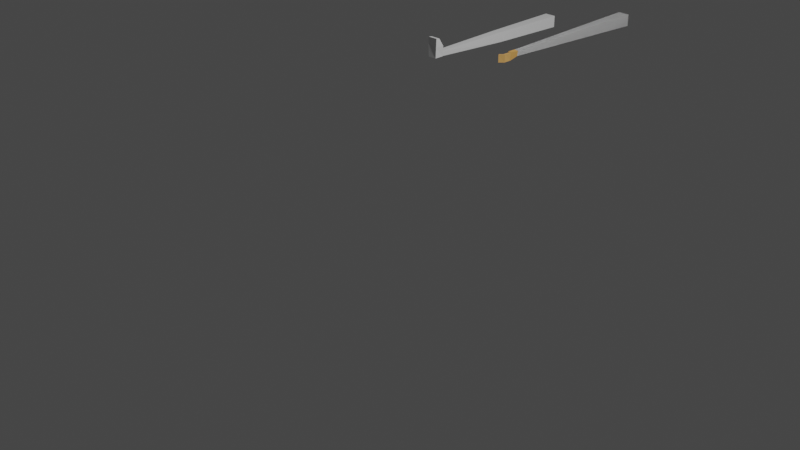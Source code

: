 # Source: cock.blend  (saved by Blender 3.4.6; exported with 4.5.12 LTS)
import bpy
from mathutils import Matrix  # noqa: F401  (used for matrix-valued properties, if any)

bpy.ops.wm.read_factory_settings(use_empty=True)
scene = bpy.context.scene
scene.name = 'Scene'

# ---- collections
col_collection = bpy.data.collections.new('Collection'); scene.collection.children.link(col_collection)

# ---- materials (node trees are filled in below, after node groups)
mat_material = bpy.data.materials.new('Material')
mat_material.alpha_threshold = 0.0
mat_material.use_transparent_shadow = False
mat_material.roughness = 0.5
mat_material.line_color = (0.0, 0.0, 0.0, 1.0)
mat_material_001 = bpy.data.materials.new('Material.001')
mat_material_001.use_transparent_shadow = False
mat_skin = bpy.data.materials.new('SKIN')
mat_skin.use_transparent_shadow = False
mat_material_002 = bpy.data.materials.new('Material.002')
mat_material_002.alpha_threshold = 0.0
mat_material_002.use_transparent_shadow = False
mat_material_002.roughness = 0.5
mat_material_002.line_color = (0.0, 0.0, 0.0, 1.0)
mat_material_003 = bpy.data.materials.new('Material.003')
mat_material_003.alpha_threshold = 0.0
mat_material_003.use_transparent_shadow = False
mat_material_003.roughness = 0.5
mat_material_003.line_color = (0.0, 0.0, 0.0, 1.0)
mat_material_004 = bpy.data.materials.new('Material.004')
mat_material_004.alpha_threshold = 0.0
mat_material_004.use_transparent_shadow = False
mat_material_004.roughness = 0.5
mat_material_004.line_color = (0.0, 0.0, 0.0, 1.0)

# ---- material node trees
mat_material.use_nodes = True; mat_material.node_tree.nodes.clear()
_N = mat_material.node_tree.nodes; _L = mat_material.node_tree.links
n0 = _N.new('ShaderNodeOutputMaterial'); n0.name = 'Material Output'; n0.location = (300, 300)
n1 = _N.new('ShaderNodeBsdfPrincipled'); n1.name = 'Principled BSDF'; n1.location = (10, 300)
n1.distribution = 'GGX'
n1.subsurface_method = 'RANDOM_WALK_SKIN'
n1.inputs[3].default_value = 1.45
n1.inputs[27].default_value = (0.0, 0.0, 0.0, 1.0)
n1.inputs[28].default_value = 1.0
_L.new(n1.outputs[0], n0.inputs[0])
n0.is_active_output = True
mat_material_001.use_nodes = True; mat_material_001.node_tree.nodes.clear()
_N = mat_material_001.node_tree.nodes; _L = mat_material_001.node_tree.links
n0 = _N.new('ShaderNodeBsdfPrincipled'); n0.name = 'Principled BSDF'; n0.location = (10, 300)
n0.distribution = 'GGX'
n0.subsurface_method = 'RANDOM_WALK_SKIN'
n0.inputs[0].default_value = (0.8, 0.4367, 0.1402, 1.0)
n0.inputs[3].default_value = 1.45
n0.inputs[27].default_value = (0.0, 0.0, 0.0, 1.0)
n0.inputs[28].default_value = 1.0
n1 = _N.new('ShaderNodeOutputMaterial'); n1.name = 'Material Output'; n1.location = (300, 300)
_L.new(n0.outputs[0], n1.inputs[0])
n1.is_active_output = True
mat_skin.use_nodes = True; mat_skin.node_tree.nodes.clear()
_N = mat_skin.node_tree.nodes; _L = mat_skin.node_tree.links
n0 = _N.new('ShaderNodeBsdfPrincipled'); n0.name = 'Principled BSDF'; n0.location = (10, 300)
n0.distribution = 'GGX'
n0.subsurface_method = 'RANDOM_WALK_SKIN'
n0.inputs[0].default_value = (0.8, 0.4104, 0.1107, 1.0)
n0.inputs[3].default_value = 1.45
n0.inputs[27].default_value = (0.0, 0.0, 0.0, 1.0)
n0.inputs[28].default_value = 1.0
n1 = _N.new('ShaderNodeOutputMaterial'); n1.name = 'Material Output'; n1.location = (300, 300)
_L.new(n0.outputs[0], n1.inputs[0])
n1.is_active_output = True
mat_material_002.use_nodes = True; mat_material_002.node_tree.nodes.clear()
_N = mat_material_002.node_tree.nodes; _L = mat_material_002.node_tree.links
n0 = _N.new('ShaderNodeOutputMaterial'); n0.name = 'Material Output'; n0.location = (300, 300)
n1 = _N.new('ShaderNodeBsdfPrincipled'); n1.name = 'Principled BSDF'; n1.location = (10, 300)
n1.distribution = 'GGX'
n1.subsurface_method = 'RANDOM_WALK_SKIN'
n1.inputs[3].default_value = 1.45
n1.inputs[27].default_value = (0.0, 0.0, 0.0, 1.0)
n1.inputs[28].default_value = 1.0
_L.new(n1.outputs[0], n0.inputs[0])
n0.is_active_output = True
mat_material_003.use_nodes = True; mat_material_003.node_tree.nodes.clear()
_N = mat_material_003.node_tree.nodes; _L = mat_material_003.node_tree.links
n0 = _N.new('ShaderNodeOutputMaterial'); n0.name = 'Material Output'; n0.location = (300, 300)
n1 = _N.new('ShaderNodeBsdfPrincipled'); n1.name = 'Principled BSDF'; n1.location = (10, 300)
n1.distribution = 'GGX'
n1.subsurface_method = 'RANDOM_WALK_SKIN'
n1.inputs[3].default_value = 1.45
n1.inputs[27].default_value = (0.0, 0.0, 0.0, 1.0)
n1.inputs[28].default_value = 1.0
_L.new(n1.outputs[0], n0.inputs[0])
n0.is_active_output = True
mat_material_004.use_nodes = True; mat_material_004.node_tree.nodes.clear()
_N = mat_material_004.node_tree.nodes; _L = mat_material_004.node_tree.links
n0 = _N.new('ShaderNodeOutputMaterial'); n0.name = 'Material Output'; n0.location = (300, 300)
n1 = _N.new('ShaderNodeBsdfPrincipled'); n1.name = 'Principled BSDF'; n1.location = (10, 300)
n1.distribution = 'GGX'
n1.subsurface_method = 'RANDOM_WALK_SKIN'
n1.inputs[3].default_value = 1.45
n1.inputs[27].default_value = (0.0, 0.0, 0.0, 1.0)
n1.inputs[28].default_value = 1.0
_L.new(n1.outputs[0], n0.inputs[0])
n0.is_active_output = True

# ---- world
world_world = bpy.data.worlds.new('World'); scene.world = world_world
world_world.use_nodes = True; world_world.node_tree.nodes.clear()
_N = world_world.node_tree.nodes; _L = world_world.node_tree.links
n0 = _N.new('ShaderNodeOutputWorld'); n0.name = 'World Output'; n0.location = (300, 300)
n1 = _N.new('ShaderNodeBackground'); n1.name = 'Background'; n1.location = (10, 300)
n1.inputs[0].default_value = (0.05088, 0.05088, 0.05088, 1.0)
_L.new(n1.outputs[0], n0.inputs[0])
n0.is_active_output = True
world_world.color = (0.05088, 0.05088, 0.05088)
world_world.use_sun_shadow = False
world_world.sun_shadow_jitter_overblur = 0.0

# ---- cameras
cam_camera = bpy.data.cameras.new('Camera')
cam_camera.clip_end = 100.0
cam_camera.ortho_scale = 7.314

# ---- lights
light_light = bpy.data.lights.new('Light', 'POINT')
light_light.transmission_factor = 0.0
light_light.energy = 1000.0
light_light.shadow_soft_size = 0.1
light_light.shadow_maximum_resolution = 0.006
light_light.use_absolute_resolution = True

# ---- meshes
me_cube = bpy.data.meshes.new('Cube')
me_cube.from_pydata([(0.1286, 1.747, 0.1252), (0.1286, 1.747, -0.1261), (0.05073, -1.749, 0.0549), (0.03938, -1.755, -0.05268), (-0.1228, 1.747, 0.1252), (-0.1228, 1.747, -0.1261), (-0.04825, -1.737, 0.05583), (-0.05347, -1.746, -0.05633)], [], [(0, 4, 6, 2), (3, 2, 6, 7), (7, 6, 4, 5), (5, 1, 3, 7), (1, 0, 2, 3), (5, 4, 0, 1)])
_uv = me_cube.uv_layers.new(name='UVMap')
_uv.uv.foreach_set('vector', [0.625, 0.5, 0.875, 0.5, 0.875, 0.75, 0.625, 0.75, 0.375, 0.75, 0.625, 0.75, 0.625, 1.0, 0.375, 1.0, 0.375, 0.0, 0.625, 0.0, 0.625, 0.25, 0.375, 0.25, 0.125, 0.5, 0.375, 0.5, 0.375, 0.75, 0.125, 0.75, 0.375, 0.5, 0.625, 0.5, 0.625, 0.75, 0.375, 0.75, 0.375, 0.25, 0.625, 0.25, 0.625, 0.5, 0.375, 0.5])
me_cube.materials.append(mat_material)
me_cube.use_mirror_vertex_groups = False
me_cube.update()
me_cube_001 = bpy.data.meshes.new('Cube.001')
me_cube_001.from_pydata([(-3.394, -0.8742, -1.0), (-3.358, -0.8757, 0.9878), (-1.192, 1.045, -1.085), (-1.083, 1.02, 0.9642), (-2.57, -1.156, -1.0), (-2.57, -1.156, 1.0), (-0.02633, 1.048, -1.096), (0.6174, 1.022, 0.9776), (-0.9679, -0.413, 0.9748), (-1.057, -0.3911, -1.025), (0.8759, -0.3993, 0.9927), (0.6637, -0.3862, -1.031)], [], [(0, 1, 8, 9), (2, 3, 7, 6), (6, 7, 10, 11), (4, 5, 1, 0), (2, 6, 11, 9), (7, 3, 8, 10), (9, 8, 3, 2), (9, 11, 4, 0), (10, 8, 1, 5), (11, 10, 5, 4)])
_uv = me_cube_001.uv_layers.new(name='UVMap')
_uv.uv.foreach_set('vector', [0.375, 0.0, 0.625, 0.0, 0.625, 0.08004, 0.375, 0.07443, 0.375, 0.25, 0.625, 0.25, 0.625, 0.5, 0.375, 0.5, 0.375, 0.5, 0.625, 0.5, 0.625, 0.6689, 0.375, 0.6681, 0.375, 0.75, 0.625, 0.75, 0.625, 1.0, 0.375, 1.0, 0.125, 0.5, 0.375, 0.5, 0.375, 0.6681, 0.125, 0.6756, 0.625, 0.5, 0.875, 0.5, 0.875, 0.67, 0.625, 0.6689, 0.375, 0.07443, 0.625, 0.08004, 0.625, 0.25, 0.375, 0.25, 0.125, 0.6756, 0.375, 0.6681, 0.375, 0.75, 0.125, 0.75, 0.625, 0.6689, 0.875, 0.67, 0.875, 0.75, 0.625, 0.75, 0.375, 0.6681, 0.625, 0.6689, 0.625, 0.75, 0.375, 0.75])
me_cube_001.materials.append(mat_material_001)
me_cube_001.update()
me_cube_002 = bpy.data.meshes.new('Cube.002')
me_cube_002.from_pydata([(-0.2044, -1.14, -0.2927), (-0.2247, -1.003, 1.005), (-1.203, 1.287, -0.1511), (-1.131, 1.38, 0.7392), (0.5793, -1.083, -0.303), (0.757, -1.053, 1.017), (-0.002882, 1.092, -0.08179), (0.09722, 1.176, 0.6776)], [], [(0, 1, 3, 2), (2, 3, 7, 6), (6, 7, 5, 4), (4, 5, 1, 0), (2, 6, 4, 0), (7, 3, 1, 5)])
_uv = me_cube_002.uv_layers.new(name='UVMap')
_uv.uv.foreach_set('vector', [0.375, 0.0, 0.625, 0.0, 0.625, 0.25, 0.375, 0.25, 0.375, 0.25, 0.625, 0.25, 0.625, 0.5, 0.375, 0.5, 0.375, 0.5, 0.625, 0.5, 0.625, 0.75, 0.375, 0.75, 0.375, 0.75, 0.625, 0.75, 0.625, 1.0, 0.375, 1.0, 0.125, 0.5, 0.375, 0.5, 0.375, 0.75, 0.125, 0.75, 0.625, 0.5, 0.875, 0.5, 0.875, 0.75, 0.625, 0.75])
me_cube_002.materials.append(mat_skin)
me_cube_002.update()
me_cube_003 = bpy.data.meshes.new('Cube.003')
me_cube_003.from_pydata([(0.1286, 1.747, 0.1252), (0.1286, 1.747, -0.1261), (0.05073, -1.749, 0.0549), (0.03938, -1.755, -0.05268), (-0.1228, 1.747, 0.1252), (-0.1228, 1.747, -0.1261), (-0.04825, -1.737, 0.05583), (-0.05347, -1.746, -0.05633)], [], [(0, 4, 6, 2), (3, 2, 6, 7), (7, 6, 4, 5), (5, 1, 3, 7), (1, 0, 2, 3), (5, 4, 0, 1)])
_uv = me_cube_003.uv_layers.new(name='UVMap')
_uv.uv.foreach_set('vector', [0.625, 0.5, 0.875, 0.5, 0.875, 0.75, 0.625, 0.75, 0.375, 0.75, 0.625, 0.75, 0.625, 1.0, 0.375, 1.0, 0.375, 0.0, 0.625, 0.0, 0.625, 0.25, 0.375, 0.25, 0.125, 0.5, 0.375, 0.5, 0.375, 0.75, 0.125, 0.75, 0.375, 0.5, 0.625, 0.5, 0.625, 0.75, 0.375, 0.75, 0.375, 0.25, 0.625, 0.25, 0.625, 0.5, 0.375, 0.5])
me_cube_003.materials.append(mat_material_002)
me_cube_003.use_mirror_vertex_groups = False
me_cube_003.update()
me_cube_004 = bpy.data.meshes.new('Cube.004')
me_cube_004.from_pydata([(0.1286, 1.747, 0.1252), (0.1286, 1.747, -0.1261), (0.05073, -1.749, 0.0549), (0.03938, -1.755, -0.05268), (-0.1228, 1.747, 0.1252), (-0.1228, 1.747, -0.1261), (-0.04825, -1.737, 0.05583), (-0.05347, -1.746, -0.05633)], [], [(0, 4, 6, 2), (3, 2, 6, 7), (7, 6, 4, 5), (5, 1, 3, 7), (1, 0, 2, 3), (5, 4, 0, 1)])
_uv = me_cube_004.uv_layers.new(name='UVMap')
_uv.uv.foreach_set('vector', [0.625, 0.5, 0.875, 0.5, 0.875, 0.75, 0.625, 0.75, 0.375, 0.75, 0.625, 0.75, 0.625, 1.0, 0.375, 1.0, 0.375, 0.0, 0.625, 0.0, 0.625, 0.25, 0.375, 0.25, 0.125, 0.5, 0.375, 0.5, 0.375, 0.75, 0.125, 0.75, 0.375, 0.5, 0.625, 0.5, 0.625, 0.75, 0.375, 0.75, 0.375, 0.25, 0.625, 0.25, 0.625, 0.5, 0.375, 0.5])
me_cube_004.materials.append(mat_material_003)
me_cube_004.use_mirror_vertex_groups = False
me_cube_004.update()
me_cube_005 = bpy.data.meshes.new('Cube.005')
me_cube_005.from_pydata([(0.1286, 1.747, 0.1252), (0.1286, 1.747, -0.1261), (0.05073, -1.749, 0.0549), (0.03938, -1.755, -0.05268), (-0.1228, 1.747, 0.1252), (-0.1228, 1.747, -0.1261), (-0.04825, -1.737, 0.05583), (-0.05347, -1.746, -0.05633)], [], [(0, 4, 6, 2), (3, 2, 6, 7), (7, 6, 4, 5), (5, 1, 3, 7), (1, 0, 2, 3), (5, 4, 0, 1)])
_uv = me_cube_005.uv_layers.new(name='UVMap')
_uv.uv.foreach_set('vector', [0.625, 0.5, 0.875, 0.5, 0.875, 0.75, 0.625, 0.75, 0.375, 0.75, 0.625, 0.75, 0.625, 1.0, 0.375, 1.0, 0.375, 0.0, 0.625, 0.0, 0.625, 0.25, 0.375, 0.25, 0.125, 0.5, 0.375, 0.5, 0.375, 0.75, 0.125, 0.75, 0.375, 0.5, 0.625, 0.5, 0.625, 0.75, 0.375, 0.75, 0.375, 0.25, 0.625, 0.25, 0.625, 0.5, 0.375, 0.5])
me_cube_005.materials.append(mat_material_004)
me_cube_005.use_mirror_vertex_groups = False
me_cube_005.update()
me_cube_006 = bpy.data.meshes.new('Cube.006')
me_cube_006.from_pydata([(0.1286, 1.747, 0.1252), (0.1286, 1.747, -0.1261), (0.06029, -1.75, 0.05659), (0.05586, -1.755, -0.05339), (-0.1228, 1.747, 0.1252), (-0.1228, 1.747, -0.1261), (-0.06198, -1.737, 0.05755), (-0.06879, -1.746, -0.058), (-0.09684, 0.0003909, -0.08594), (0.09419, -0.001537, 0.1005), (-0.09327, 0.005134, 0.1011), (0.09442, -0.004101, -0.1152)], [], [(9, 10, 6, 2), (3, 2, 6, 7), (8, 10, 4, 5), (8, 11, 3, 7), (11, 9, 2, 3), (5, 4, 0, 1), (1, 0, 9, 11), (5, 1, 11, 8), (7, 6, 10, 8), (0, 4, 10, 9)])
_uv = me_cube_006.uv_layers.new(name='UVMap')
_uv.uv.foreach_set('vector', [0.625, 0.625, 0.875, 0.625, 0.875, 0.75, 0.625, 0.75, 0.375, 0.75, 0.625, 0.75, 0.625, 1.0, 0.375, 1.0, 0.375, 0.125, 0.625, 0.125, 0.625, 0.25, 0.375, 0.25, 0.125, 0.625, 0.375, 0.625, 0.375, 0.75, 0.125, 0.75, 0.375, 0.625, 0.625, 0.625, 0.625, 0.75, 0.375, 0.75, 0.375, 0.25, 0.625, 0.25, 0.625, 0.5, 0.375, 0.5, 0.375, 0.5, 0.625, 0.5, 0.625, 0.625, 0.375, 0.625, 0.125, 0.5, 0.375, 0.5, 0.375, 0.625, 0.125, 0.625, 0.375, 0.0, 0.625, 0.0, 0.625, 0.125, 0.375, 0.125, 0.625, 0.5, 0.875, 0.5, 0.875, 0.625, 0.625, 0.625])
me_cube_006.materials.append(mat_material_003)
me_cube_006.use_mirror_vertex_groups = False
me_cube_006.update()
me_cube_007 = bpy.data.meshes.new('Cube.007')
me_cube_007.from_pydata([(-0.7588, -1.065, -0.9912), (-0.8701, -1.0, 0.2706), (-0.7022, 1.107, -1.004), (-0.8701, -0.1712, 0.2351), (0.8349, -0.9671, -0.9951), (0.9969, -1.0, 0.2706), (0.7922, 1.108, -0.9917), (0.9969, -0.1712, 0.2351), (-0.9406, -1.0, -0.1366), (-0.8701, 1.0, -0.2992), (0.9969, 1.0, -0.2992), (0.9264, -1.0, -0.2992)], [], [(8, 1, 3, 9), (9, 3, 7, 10), (10, 7, 5, 11), (11, 5, 1, 8), (2, 6, 4, 0), (7, 3, 1, 5), (4, 11, 8, 0), (6, 10, 11, 4), (2, 9, 10, 6), (0, 8, 9, 2)])
_uv = me_cube_007.uv_layers.new(name='UVMap')
_uv.uv.foreach_set('vector', [0.5, 0.0, 0.625, 0.0, 0.625, 0.25, 0.5, 0.25, 0.5, 0.25, 0.625, 0.25, 0.625, 0.5, 0.5, 0.5, 0.5, 0.5, 0.625, 0.5, 0.625, 0.75, 0.5, 0.75, 0.5, 0.75, 0.625, 0.75, 0.625, 1.0, 0.5, 1.0, 0.125, 0.5, 0.375, 0.5, 0.375, 0.75, 0.125, 0.75, 0.625, 0.5, 0.875, 0.5, 0.875, 0.75, 0.625, 0.75, 0.375, 0.75, 0.5, 0.75, 0.5, 1.0, 0.375, 1.0, 0.375, 0.5, 0.5, 0.5, 0.5, 0.75, 0.375, 0.75, 0.375, 0.25, 0.5, 0.25, 0.5, 0.5, 0.375, 0.5, 0.375, 0.0, 0.5, 0.0, 0.5, 0.25, 0.375, 0.25])
me_cube_007.update()

# ---- objects
ob_cube = bpy.data.objects.new('Cube', me_cube)
ob_light = bpy.data.objects.new('Light', light_light)
ob_camera = bpy.data.objects.new('Camera', cam_camera)
ob_cube_001 = bpy.data.objects.new('Cube.001', me_cube_001)
ob_cube_002 = bpy.data.objects.new('Cube.002', me_cube_002)
ob_cube_003 = bpy.data.objects.new('Cube.003', me_cube_003)
ob_cube_004 = bpy.data.objects.new('Cube.004', me_cube_004)
ob_cube_005 = bpy.data.objects.new('Cube.005', me_cube_005)
ob_cube_006 = bpy.data.objects.new('Cube.006', me_cube_006)
ob_cube_007 = bpy.data.objects.new('Cube.007', me_cube_007)

# ---- transforms, parenting, visibility, modifiers, constraints
ob_cube.location = (0.2128, 2.343, 1.477)
ob_cube.scale = (0.5176, 0.5176, 0.5175)
ob_cube.lock_rotations_4d = False
ob_cube.empty_display_type = 'ARROWS'
ob_cube.lineart.crease_threshold = 0.0
ob_light.location = (4.076, 1.005, 5.904)
ob_light.rotation_euler = (0.6503, 0.05522, 1.866)
ob_light.lock_rotations_4d = False
ob_light.empty_display_type = 'ARROWS'
ob_light.color = (0.0, 0.0, 0.0, 0.0)
ob_light.lineart.crease_threshold = 0.0
ob_camera.location = (7.359, -6.926, 4.958)
ob_camera.rotation_euler = (1.109, 0.0, 0.8149)
ob_camera.lock_rotations_4d = False
ob_camera.empty_display_type = 'ARROWS'
ob_camera.color = (0.0, 0.0, 0.0, 0.0)
ob_camera.display_type = 'WIRE'
ob_camera.lineart.crease_threshold = 0.0
ob_cube_001.location = (0.26, 1.229, 1.483)
ob_cube_001.scale = (0.01259, 0.06515, 0.04145)
ob_cube_002.location = (0.2353, 1.363, 1.456)
ob_cube_002.scale = (0.04348, 0.06317, 0.06844)
ob_cube_003.location = (0.2128, 2.343, 1.477)
ob_cube_003.scale = (0.5176, 0.5176, 0.5175)
ob_cube_003.lock_rotations_4d = False
ob_cube_003.empty_display_type = 'ARROWS'
ob_cube_003.lineart.crease_threshold = 0.0
ob_cube_004.location = (0.2128, 2.343, 1.477)
ob_cube_004.scale = (0.5176, 0.5176, 0.5175)
ob_cube_004.lock_rotations_4d = False
ob_cube_004.empty_display_type = 'ARROWS'
ob_cube_004.lineart.crease_threshold = 0.0
ob_cube_005.location = (0.2128, 2.343, 1.477)
ob_cube_005.scale = (0.5176, 0.5176, 0.5175)
ob_cube_005.lock_rotations_4d = False
ob_cube_005.empty_display_type = 'ARROWS'
ob_cube_005.lineart.crease_threshold = 0.0
ob_cube_006.location = (-0.5757, 2.026, 1.36)
ob_cube_006.scale = (0.5176, 0.5176, 0.5175)
ob_cube_006.lock_rotations_4d = False
ob_cube_006.empty_display_type = 'ARROWS'
ob_cube_006.lineart.crease_threshold = 0.0
ob_cube_007.location = (-0.5819, 1.074, 1.503)
ob_cube_007.scale = (0.0607, 0.05093, 0.1705)

# ---- collection membership
col_collection.objects.link(ob_cube)
col_collection.objects.link(ob_light)
col_collection.objects.link(ob_camera)
col_collection.objects.link(ob_cube_001)
col_collection.objects.link(ob_cube_002)
col_collection.objects.link(ob_cube_003)
col_collection.objects.link(ob_cube_004)
col_collection.objects.link(ob_cube_005)
col_collection.objects.link(ob_cube_006)
col_collection.objects.link(ob_cube_007)

# ---- scene / render settings (as saved in the file)
scene.camera = ob_camera
scene.frame_start = 1; scene.frame_end = 250; scene.frame_set(1)
scene.render.engine = 'BLENDER_EEVEE_NEXT'
scene.cycles.sampling_pattern = 'TABULATED_SOBOL'
scene.cycles.use_light_tree = False
scene.view_settings.view_transform = 'Filmic'
bpy.context.view_layer.update()
